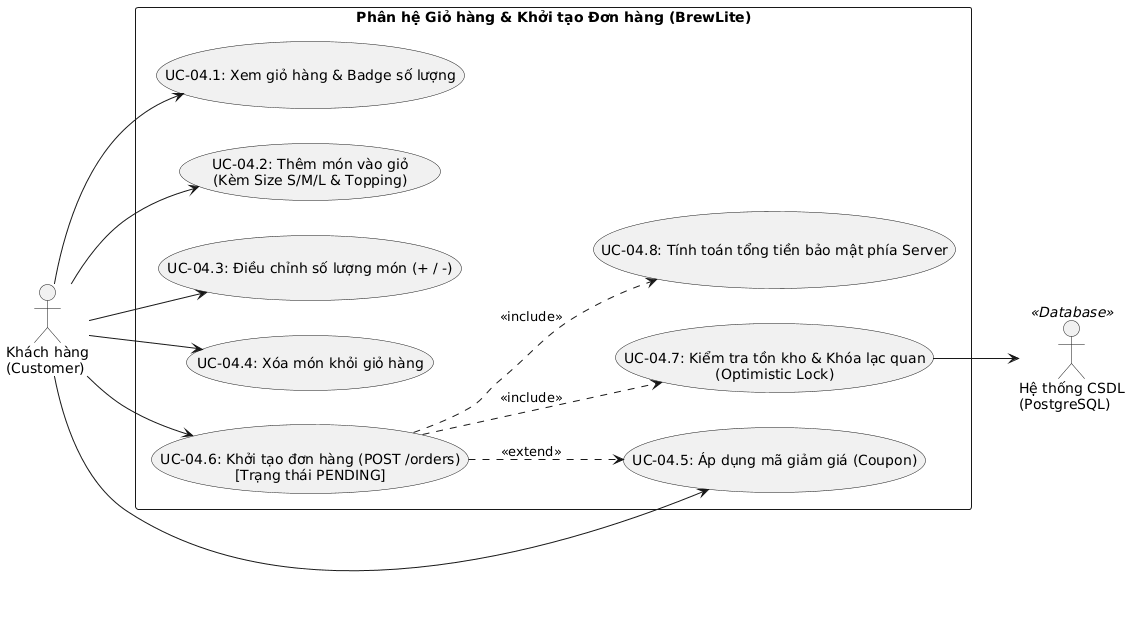

The diagram above was rendered by PlantUML. Its source (embedded in the PNG):
@startuml
left to right direction
skinparam packageStyle rectangle

actor "Khách hàng\n(Customer)" as Customer
actor "Hệ thống CSDL\n(PostgreSQL)" as DB <<Database>>

rectangle "Phân hệ Giỏ hàng & Khởi tạo Đơn hàng (BrewLite)" {
  usecase "UC-04.1: Xem giỏ hàng & Badge số lượng" as UC_ViewCart
  usecase "UC-04.2: Thêm món vào giỏ\n(Kèm Size S/M/L & Topping)" as UC_AddToCart
  usecase "UC-04.3: Điều chỉnh số lượng món (+ / -)" as UC_UpdateQty
  usecase "UC-04.4: Xóa món khỏi giỏ hàng" as UC_RemoveItem
  usecase "UC-04.5: Áp dụng mã giảm giá (Coupon)" as UC_ApplyCoupon
  usecase "UC-04.6: Khởi tạo đơn hàng (POST /orders)\n[Trạng thái PENDING]" as UC_CreateOrder
  usecase "UC-04.7: Kiểm tra tồn kho & Khóa lạc quan\n(Optimistic Lock)" as UC_CheckStock
  usecase "UC-04.8: Tính toán tổng tiền bảo mật phía Server" as UC_CalcPrice
}

Customer --> UC_ViewCart
Customer --> UC_AddToCart
Customer --> UC_UpdateQty
Customer --> UC_RemoveItem
Customer --> UC_ApplyCoupon
Customer --> UC_CreateOrder

UC_CreateOrder ..> UC_CheckStock : <<include>>
UC_CreateOrder ..> UC_CalcPrice : <<include>>
UC_CreateOrder ..> UC_ApplyCoupon : <<extend>>
UC_CheckStock --> DB
@enduml